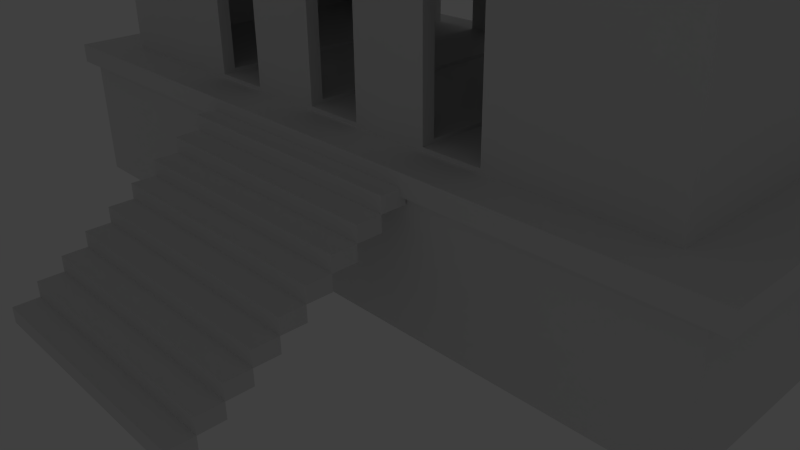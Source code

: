 # Source: templo.blend  (saved by Blender 2.73.0; exported with 4.5.12 LTS)
import bpy
from mathutils import Matrix  # noqa: F401  (used for matrix-valued properties, if any)

bpy.ops.wm.read_factory_settings(use_empty=True)
scene = bpy.context.scene
scene.name = 'Scene'

# ---- collections
col_collection_1 = bpy.data.collections.new('Collection 1'); scene.collection.children.link(col_collection_1)
col_collection_2 = bpy.data.collections.new('Collection 2'); scene.collection.children.link(col_collection_2)
col_collection_2.hide_render = True
col_collection_2.hide_viewport = True

# ---- materials (node trees are filled in below, after node groups)
mat_material = bpy.data.materials.new('Material')
mat_material.alpha_threshold = 0.0
mat_material.use_transparent_shadow = False
mat_material.roughness = 0.5
mat_material.line_color = (0.0, 0.0, 0.0, 1.0)

# ---- material node trees

# ---- world
world_world = bpy.data.worlds.new('World'); scene.world = world_world
world_world.color = (0.05088, 0.05088, 0.05088)
world_world.use_sun_shadow = False
world_world.sun_shadow_jitter_overblur = 0.0
world_world.cycles.sampling_method = 'MANUAL'
world_world.cycles.sample_map_resolution = 256

# ---- cameras
cam_camera = bpy.data.cameras.new('Camera')
cam_camera.clip_end = 100.0
cam_camera.lens = 35.0
cam_camera.sensor_width = 32.0
cam_camera.sensor_height = 18.0
cam_camera.ortho_scale = 7.314
cam_camera.dof.focus_distance = 0.0
cam_camera.dof.aperture_fstop = 128.0

# ---- lights
light_lamp = bpy.data.lights.new('Lamp', 'POINT')
light_lamp.transmission_factor = 0.0
light_lamp.cutoff_distance = 30.0
light_lamp.energy = 100.0
light_lamp.shadow_buffer_clip_start = 1.001
light_lamp.shadow_soft_size = 0.1
light_lamp.shadow_maximum_resolution = 0.006
light_lamp.use_absolute_resolution = True
light_lamp.cycles.use_multiple_importance_sampling = False

# ---- meshes
me_cubo_007 = bpy.data.meshes.new('Cubo.007')
me_cubo_007.from_pydata([(-1.0, -1.0, -1.0), (-1.0, 1.0, -1.0), (1.0, 1.0, -1.0), (1.0, -1.0, -1.0), (-1.0, -1.0, 1.0), (-1.0, 1.0, 1.0), (1.0, 1.0, 1.0), (1.0, -1.0, 1.0)], [], [(4, 5, 1, 0), (5, 6, 2, 1), (6, 7, 3, 2), (7, 4, 0, 3), (0, 1, 2, 3), (7, 6, 5, 4)])
_uv = me_cubo_007.uv_layers.new(name='UVMap')
_uv.uv.foreach_set('vector', [0.3979, 0.6395, 0.3979, 0.5883, 0.4491, 0.5883, 0.4491, 0.6395, 0.3814, 0.5395, 0.3814, 0.4605, 0.4605, 0.4605, 0.4605, 0.5395, 0.4032, 0.4641, 0.4032, 0.4178, 0.4496, 0.4178, 0.4496, 0.4641, 0.3913, 0.6651, 0.3913, 0.3585, 0.4267, 0.3585, 0.4267, 0.6651, 0.4194, 0.4004, 0.4985, 0.4004, 0.4985, 0.6635, 0.4194, 0.6635, 0.3941, 0.363, 0.4332, 0.363, 0.4332, 0.6623, 0.3941, 0.6623])
me_cubo_007.use_remesh_preserve_volume = False
me_cubo_007.use_remesh_preserve_attributes = False
me_cubo_007.use_mirror_vertex_groups = False
me_cubo_007.update()
me_cubo = bpy.data.meshes.new('Cubo')
me_cubo.from_pydata([(-53.13, 1.0, 2.128), (-53.13, 1.0, 1.427), (-53.13, -1.0, 1.427), (-53.13, -1.0, 2.128), (-49.37, 1.0, 2.128), (-49.37, 1.0, 1.427), (-75.17, -1.18, 1.427), (-49.37, -1.0, 1.427), (-49.37, -1.0, 2.128), (-75.17, 1.306, 1.427), (-45.94, -1.0, 1.427), (-45.94, 1.0, 1.427), (-75.17, 1.306, 1.246), (-75.17, -1.18, 1.246), (-42.17, 1.0, 1.427), (-5.245, -1.18, 1.427), (-5.245, -1.18, 1.246), (-5.245, 1.306, 1.427), (-5.245, 1.306, 1.246), (-74.72, 1.0, 1.246), (-42.17, -1.0, 1.427), (-45.94, 1.0, 2.128), (-45.94, -1.0, 2.128), (-42.17, 1.0, 2.128), (-38.74, 1.0, 1.427), (-38.74, -1.0, 1.427), (-38.74, -1.0, 1.246), (-38.74, 1.0, 1.246), (-70.95, 1.0, 1.246), (-74.72, -1.0, 1.246), (-42.17, -1.0, 2.128), (-27.78, 1.0, 1.427), (-17.16, -1.0, 1.246), (-13.39, -1.0, 1.246), (-9.962, -1.0, 1.246), (-6.195, -1.0, 1.246), (-34.98, -1.0, 1.427), (-34.98, -1.0, 1.246), (-42.17, -1.0, 1.246), (-34.98, 1.0, 1.427), (-34.98, 1.0, 1.246), (-63.76, 1.0, 1.246), (-67.52, 1.0, 1.246), (-70.95, 1.0, 0.4308), (-74.72, 1.0, 0.4308), (-74.72, -1.0, 0.4308), (-70.95, -1.0, 1.246), (-27.78, -1.0, 1.427), (-31.55, 1.0, 1.427), (-6.195, 1.0, 1.246), (-20.59, -1.0, 1.246), (-17.16, -1.0, 0.4308), (-13.39, -1.0, 0.4308), (-13.39, 1.0, 1.246), (-9.962, -1.0, 0.4308), (-6.195, -1.0, 0.4308), (-38.74, -1.0, 2.128), (-34.98, -1.0, 2.128), (-31.55, -1.0, 1.427), (-31.55, -1.0, 1.246), (-38.74, -1.0, -1.0), (-34.98, -1.0, -1.0), (-45.94, -1.0, 1.246), (-34.98, 1.0, 2.128), (-38.74, 1.0, 2.128), (-31.55, 1.0, 1.246), (-34.98, 1.0, -1.0), (-38.74, 1.0, -1.0), (-42.17, 1.0, 1.246), (-70.95, -1.0, 0.4308), (-82.46, 1.306, 0.4308), (-82.46, -1.18, 0.4308), (-67.52, -1.0, 1.246), (-27.78, -1.0, 2.128), (-27.78, 1.0, 2.128), (-31.55, 1.0, 2.128), (-9.962, 1.0, 1.246), (-6.195, 1.0, 0.4308), (-24.35, -1.0, 1.246), (-17.16, 1.0, 1.246), (-17.16, 1.0, 0.4308), (-13.39, 1.0, 0.4308), (-9.962, 1.0, 0.4308), (-27.78, -1.0, 1.246), (-45.94, -1.0, -1.0), (-42.17, -1.0, -1.0), (-49.37, -1.0, 1.246), (-27.78, 1.0, 1.246), (-63.76, 1.0, 0.4308), (-67.52, 1.0, 0.4308), (-45.94, 1.0, 1.246), (-63.76, -1.0, 1.246), (-31.55, -1.0, 2.128), (1.969, -1.18, 0.4308), (-24.35, -1.0, 0.4308), (-20.59, -1.0, 0.4308), (-20.59, 1.0, 1.246), (-31.55, -1.0, -1.0), (-27.78, -1.0, -1.0), (-27.78, -1.0, 0.2349), (-31.49, -1.0, 0.2349), (-31.49, -1.0, 0.4308), (-27.78, -1.0, 0.4308), (-42.17, 1.0, -1.0), (-45.94, 1.0, -1.0), (-49.37, 1.0, 1.246), (-24.35, 1.0, 1.246), (-27.78, 1.0, 0.4308), (-31.49, 1.0, 0.4308), (-31.49, 1.0, 0.2349), (-27.78, 1.0, 0.2349), (-27.78, 1.0, -1.0), (-31.55, 1.0, -1.0), (-63.76, -1.0, 0.4308), (-49.0, 1.306, 0.4308), (-67.52, -1.0, 0.4308), (-82.46, 1.306, 0.2349), (-82.46, -1.18, 0.2349), (1.969, 1.306, 0.4308), (-24.35, 1.0, 0.4308), (-31.49, -1.18, 0.4308), (-20.59, 1.0, 0.4308), (-31.49, -1.18, 0.2349), (-49.37, -1.0, 0.4308), (-49.37, 1.0, 0.4308), (-60.33, -1.0, 1.246), (-31.49, 1.306, 0.4308), (-31.49, 1.306, 0.2349), (-60.33, 1.0, 1.246), (-60.33, 1.0, 0.4308), (-56.56, 1.0, 0.4308), (-53.13, 1.0, 1.246), (-49.0, 1.306, 0.2349), (-49.0, -1.18, 0.4308), (-49.0, -1.18, 0.2349), (-81.91, 1.0, 0.2349), (1.969, -1.18, 0.2349), (1.969, 1.306, 0.2349), (-24.35, 1.0, 0.2349), (-24.35, -1.0, 0.2349), (-53.13, -1.0, 1.246), (-53.13, -1.0, 0.4308), (-53.13, 1.0, 0.4308), (-56.56, -1.0, 1.246), (-56.56, 1.0, 1.246), (-60.33, -1.0, 0.4308), (-67.52, 1.0, 0.2349), (-67.52, -1.0, 0.2349), (-78.15, 1.0, 0.2349), (-81.91, -1.0, 0.2349), (1.0, 1.0, 0.2349), (-20.59, -1.0, 0.2349), (-56.56, -1.0, 0.4308), (-9.962, 1.0, 0.2349), (-20.59, 1.0, 0.2349), (-49.37, 1.0, 0.2349), (-63.76, 1.0, 0.2349), (-70.95, 1.0, 0.2349), (-70.95, -1.0, 0.2349), (-63.76, -1.0, 0.2349), (-74.72, 1.0, 0.2349), (-78.15, 1.0, -1.0), (-81.91, 1.0, -1.0), (-81.91, -1.0, -1.0), (-78.15, -1.0, 0.2349), (1.0, -1.0, 0.2349), (-2.767, 1.0, 0.2349), (-24.35, 1.0, -1.0), (-24.35, -1.0, -1.0), (-20.59, -1.0, -1.0), (-6.195, -1.0, 0.2349), (-6.195, 1.0, 0.2349), (-20.59, 1.0, -1.0), (-49.37, -1.0, 0.2349), (-53.13, 1.0, 0.2349), (-56.56, 1.0, 0.2349), (-63.76, 1.0, -1.0), (-67.52, 1.0, -1.0), (-67.52, -1.0, -1.0), (-63.76, -1.0, -1.0), (-60.33, -1.0, 0.2349), (-74.72, -1.0, 0.2349), (-78.15, -1.0, -1.0), (-2.767, -1.0, 0.2349), (1.0, -1.0, -1.0), (1.0, 1.0, -1.0), (-2.767, 1.0, -1.0), (-17.16, -1.0, 0.2349), (-6.195, 1.0, -1.0), (-9.962, 1.0, -1.0), (-13.39, 1.0, 0.2349), (-53.13, -1.0, 0.2349), (-49.37, -1.0, -1.0), (-49.37, 1.0, -1.0), (-53.13, 1.0, -1.0), (-60.33, 1.0, 0.2349), (-70.95, 1.0, -1.0), (-74.72, 1.0, -1.0), (-70.95, -1.0, -1.0), (-56.56, -1.0, 0.2349), (-74.72, -1.0, -1.0), (-2.767, -1.0, -1.0), (-17.16, 1.0, 0.2349), (-13.39, -1.0, 0.2349), (-6.195, -1.0, -1.0), (-9.962, -1.0, -1.0), (-9.962, -1.0, 0.2349), (-53.13, -1.0, -1.0), (-56.56, 1.0, -1.0), (-60.33, 1.0, -1.0), (-60.33, -1.0, -1.0), (-56.56, -1.0, -1.0), (-17.16, 1.0, -1.0), (-17.16, -1.0, -1.0), (-13.39, -1.0, -1.0), (-13.39, 1.0, -1.0), (-53.77, -1.18, 2.309), (-53.77, 1.306, 2.309), (-53.77, 1.306, 2.128), (-53.77, -1.18, 2.128), (-27.34, -1.18, 2.309), (-27.34, -1.18, 2.128), (-27.34, 1.306, 2.309), (-27.34, 1.306, 2.128)], [], [(0, 1, 2, 3), (4, 5, 1, 0), (2, 1, 5, 7, 10, 11, 14, 20, 25, 24, 39, 36, 58, 48, 31, 17, 9, 6), (3, 2, 7, 8), (8, 7, 5, 4), (6, 15, 17, 31, 47, 58, 36, 25, 20, 10, 7, 2), (6, 9, 12, 13), (15, 6, 13, 16), (9, 17, 18, 12), (21, 11, 10, 22), (23, 14, 11, 21), (17, 15, 16, 18), (22, 10, 20, 30), (30, 20, 14, 23), (18, 16, 32, 33, 34, 35), (28, 43, 44, 19), (19, 44, 45, 29), (32, 51, 52, 33), (34, 54, 55, 35), (56, 25, 36, 57), (32, 16, 13, 29, 46, 72, 91, 125, 143, 140, 86, 62, 38, 26, 37, 59, 83, 78, 50), (26, 60, 61, 37), (26, 38, 68, 90, 62, 86, 105, 131, 140, 143, 144, 128, 125, 91, 41, 42, 72, 46, 28, 19, 29, 13, 12, 18, 35, 49, 76, 34, 33, 53, 79, 32, 50, 96, 106, 78, 83, 87, 65, 59, 37, 40, 27), (63, 39, 24, 64), (40, 66, 67, 27), (46, 69, 43, 28), (43, 69, 115, 89, 88, 113, 145, 129, 130, 152, 141, 142, 114, 70, 71, 45, 44), (29, 45, 69, 46), (64, 24, 25, 56), (73, 47, 31, 74), (74, 31, 48, 75), (35, 55, 77, 49), (79, 80, 51, 32), (77, 55, 54, 52, 51, 95, 94, 102, 101, 120, 93, 118), (33, 52, 81, 53), (76, 82, 54, 34), (57, 36, 39, 63), (27, 67, 60, 26), (60, 67, 66, 61), (37, 61, 66, 40), (62, 84, 85, 38), (41, 88, 89, 42), (92, 58, 47, 73), (75, 48, 58, 92), (49, 77, 82, 76), (78, 94, 95, 50), (53, 81, 80, 79), (118, 126, 108, 107, 102, 94, 119, 121, 95, 51, 80, 81, 52, 54, 82, 77), (59, 97, 98, 99, 100, 101, 102, 83), (38, 85, 103, 68), (90, 104, 84, 62), (84, 104, 103, 85), (87, 107, 108, 109, 110, 111, 112, 65), (65, 112, 97, 59), (91, 113, 88, 41), (42, 89, 115, 72), (68, 103, 104, 90), (71, 70, 116, 117), (72, 115, 113, 91), (106, 119, 94, 78), (50, 95, 121, 96), (97, 112, 111, 98), (99, 98, 111, 110), (139, 151, 187, 203, 206, 170, 183, 165, 150, 137, 136, 122, 100, 99), (120, 101, 100, 122), (83, 102, 107, 87), (86, 123, 124, 105), (108, 126, 127, 109), (70, 114, 132, 116), (133, 71, 117, 134), (118, 93, 136, 137), (96, 121, 119, 106), (93, 120, 122, 136), (140, 141, 123, 86), (105, 124, 142, 131), (126, 118, 137, 127), (114, 133, 134, 132), (203, 190, 202, 187, 151, 154, 138, 139, 99, 110, 109, 127, 137, 150, 166, 183, 170, 171, 153, 206), (131, 142, 141, 140), (152, 145, 113, 115, 69, 45, 71, 133, 114, 142, 124, 123, 141), (128, 129, 145, 125), (125, 145, 152, 143), (144, 130, 129, 128), (158, 147, 159, 180, 199, 191, 173, 155, 132, 134, 117, 149, 164, 181), (148, 161, 162, 135), (135, 162, 163, 149), (138, 167, 168, 139), (139, 168, 169, 151), (143, 152, 130, 144), (154, 172, 167, 138), (156, 176, 177, 146), (116, 132, 155, 174, 191, 199, 175, 195, 180, 159, 156, 146, 147, 158, 157, 160, 181, 164, 148, 135, 149, 117), (147, 178, 179, 159), (164, 182, 161, 148), (163, 162, 161, 182), (149, 163, 182, 164), (165, 184, 185, 150), (150, 185, 186, 166), (168, 167, 172, 169), (151, 169, 172, 154), (171, 188, 189, 153), (173, 192, 193, 155), (155, 193, 194, 174), (159, 179, 176, 156), (178, 177, 176, 179), (146, 177, 178, 147), (157, 196, 197, 160), (158, 198, 196, 157), (160, 197, 200, 181), (183, 201, 184, 165), (201, 186, 185, 184), (166, 186, 201, 183), (170, 204, 188, 171), (205, 189, 188, 204), (153, 189, 205, 206), (191, 207, 192, 173), (207, 194, 193, 192), (174, 194, 207, 191), (175, 208, 209, 195), (200, 197, 196, 198), (181, 200, 198, 158), (180, 210, 211, 199), (195, 209, 210, 180), (202, 212, 213, 187), (187, 213, 214, 203), (206, 205, 204, 170), (190, 215, 212, 202), (199, 211, 208, 175), (210, 209, 208, 211), (213, 212, 215, 214), (203, 214, 215, 190), (216, 217, 218, 219), (220, 216, 219, 221), (220, 222, 217, 216), (217, 222, 223, 218), (3, 219, 218, 223, 73, 74, 75, 92, 57, 63, 64, 56, 30, 23, 21, 22, 8, 4, 0), (3, 8, 22, 30, 56, 57, 92, 73, 223, 221, 219), (222, 220, 221, 223)])
_uv = me_cubo.uv_layers.new(name='UVMap')
_uv.uv.foreach_set('vector', [0.5362, 0.7125, 0.514, 0.7125, 0.514, 0.6821, 0.5362, 0.6821, 0.5594, 0.875, 0.537, 0.875, 0.537, 0.8201, 0.5594, 0.8201, 0.5489, 0.7837, 0.5677, 0.7837, 0.5677, 0.7667, 0.5489, 0.7667, 0.5489, 0.7512, 0.5677, 0.7512, 0.5677, 0.7342, 0.5489, 0.7342, 0.5489, 0.7187, 0.5677, 0.7187, 0.5677, 0.7017, 0.5489, 0.7017, 0.5489, 0.6862, 0.5677, 0.6862, 0.5677, 0.6692, 0.5705, 0.5673, 0.5705, 0.8833, 0.5472, 0.8833, 0.2224, 0.6078, 0.201, 0.6078, 0.201, 0.5908, 0.2224, 0.5908, 0.6013, 0.8229, 0.6198, 0.8229, 0.6198, 0.8428, 0.6013, 0.8428, 0.05187, 0.3732, 0.05187, 0.05717, 0.0752, 0.05717, 0.07233, 0.159, 0.05356, 0.159, 0.05356, 0.176, 0.05356, 0.1915, 0.05356, 0.2085, 0.05356, 0.224, 0.05356, 0.2411, 0.05356, 0.2566, 0.05356, 0.2736, 0.548, 0.2485, 0.5592, 0.2485, 0.5592, 0.2502, 0.548, 0.2502, 0.1766, 0.3754, 0.1766, 0.05945, 0.1783, 0.05945, 0.1783, 0.3754, 0.1674, 0.4661, 0.1674, 0.03914, 0.1697, 0.03914, 0.1697, 0.4661, 0.646, 0.805, 0.6682, 0.805, 0.6682, 0.8354, 0.646, 0.8354, 0.5371, 0.604, 0.5546, 0.604, 0.5546, 0.659, 0.5371, 0.659, 0.6704, 0.3314, 0.6816, 0.3314, 0.6816, 0.3331, 0.6704, 0.3331, 0.2423, 0.6624, 0.2209, 0.6624, 0.2209, 0.6454, 0.2423, 0.6454, 0.7055, 0.8211, 0.724, 0.8211, 0.724, 0.841, 0.7055, 0.841, 0.6987, 0.0204, 0.6987, 0.04373, 0.6448, 0.04204, 0.6619, 0.04204, 0.6773, 0.04204, 0.6944, 0.04204, 0.9255, 0.5716, 0.8968, 0.5716, 0.8968, 0.5167, 0.9255, 0.5167, 0.5788, 0.7663, 0.553, 0.7663, 0.553, 0.7358, 0.5788, 0.7358, 0.1756, 0.6422, 0.2005, 0.6422, 0.2005, 0.6592, 0.1756, 0.6592, 0.1761, 0.5908, 0.201, 0.5908, 0.201, 0.6078, 0.1761, 0.6078, 0.2224, 0.5568, 0.201, 0.5568, 0.201, 0.5397, 0.2224, 0.5397, 0.6448, 0.04204, 0.6987, 0.04373, 0.3827, 0.04373, 0.3847, 0.04204, 0.4017, 0.04204, 0.4172, 0.04204, 0.4342, 0.04204, 0.4497, 0.04204, 0.4668, 0.04204, 0.4823, 0.04204, 0.4993, 0.04204, 0.5148, 0.04204, 0.5318, 0.04204, 0.5473, 0.04204, 0.5643, 0.04204, 0.5798, 0.04204, 0.5968, 0.04204, 0.6123, 0.04204, 0.6293, 0.04204, 0.1223, 0.6284, 0.05382, 0.6284, 0.05382, 0.6114, 0.1223, 0.6114, 0.5473, 0.04204, 0.5318, 0.04204, 0.5318, 0.02327, 0.5148, 0.02327, 0.5148, 0.04204, 0.4993, 0.04204, 0.4993, 0.02327, 0.4823, 0.02327, 0.4823, 0.04204, 0.4668, 0.04204, 0.4668, 0.02327, 0.4497, 0.02327, 0.4497, 0.04204, 0.4342, 0.04204, 0.4342, 0.02327, 0.4172, 0.02327, 0.4172, 0.04204, 0.4017, 0.04204, 0.4017, 0.02327, 0.3847, 0.02327, 0.3847, 0.04204, 0.3827, 0.04373, 0.3827, 0.0204, 0.6987, 0.0204, 0.6944, 0.04204, 0.6944, 0.02327, 0.6773, 0.02327, 0.6773, 0.04204, 0.6619, 0.04204, 0.6619, 0.02327, 0.6448, 0.02327, 0.6448, 0.04204, 0.6293, 0.04204, 0.6293, 0.02327, 0.6123, 0.02327, 0.6123, 0.04204, 0.5968, 0.04204, 0.5968, 0.02327, 0.5798, 0.02327, 0.5798, 0.04204, 0.5643, 0.04204, 0.5643, 0.02327, 0.5473, 0.02327, 0.5546, 0.604, 0.5371, 0.604, 0.5371, 0.5491, 0.5546, 0.5491, 0.6917, 0.7689, 0.6355, 0.7689, 0.6355, 0.7139, 0.6917, 0.7139, 0.6563, 0.7809, 0.6778, 0.7809, 0.6778, 0.8008, 0.6563, 0.8008, 0.119, 0.1564, 0.1002, 0.1564, 0.1002, 0.1409, 0.119, 0.1409, 0.119, 0.1239, 0.1002, 0.1239, 0.1002, 0.1084, 0.119, 0.1084, 0.119, 0.09134, 0.1002, 0.09134, 0.1002, 0.07584, 0.119, 0.07584, 0.1218, 0.05717, 0.1218, 0.2084, 0.09852, 0.2084, 0.1002, 0.1734, 0.119, 0.1734, 0.1756, 0.6592, 0.1508, 0.6592, 0.1508, 0.6422, 0.1756, 0.6422, 0.6335, 0.794, 0.6113, 0.794, 0.6113, 0.7636, 0.6335, 0.7636, 0.5603, 0.8612, 0.5788, 0.8612, 0.5788, 0.8811, 0.5603, 0.8811, 0.5594, 0.6552, 0.537, 0.6552, 0.537, 0.6003, 0.5594, 0.6003, 0.6604, 0.8301, 0.6819, 0.8301, 0.6819, 0.85, 0.6604, 0.85, 0.553, 0.7663, 0.5273, 0.7663, 0.5273, 0.7358, 0.553, 0.7358, 0.09565, 0.09407, 0.07689, 0.09407, 0.07689, 0.1111, 0.07689, 0.1266, 0.07689, 0.1436, 0.07689, 0.1591, 0.07689, 0.1761, 0.07689, 0.1916, 0.07689, 0.2084, 0.0752, 0.2084, 0.0752, 0.05717, 0.09852, 0.05717, 0.6423, 0.8008, 0.6637, 0.8008, 0.6637, 0.8207, 0.6423, 0.8207, 0.5348, 0.906, 0.5091, 0.906, 0.5091, 0.8755, 0.5348, 0.8755, 0.6748, 0.7258, 0.6532, 0.724, 0.6532, 0.7439, 0.6748, 0.7457, 0.6027, 0.8039, 0.5374, 0.8039, 0.5374, 0.683, 0.6027, 0.683, 0.6816, 0.269, 0.6816, 0.2502, 0.6987, 0.2502, 0.6987, 0.269, 0.6014, 0.7225, 0.6741, 0.7225, 0.6741, 0.7752, 0.6014, 0.7752, 0.1223, 0.6114, 0.05382, 0.6114, 0.05382, 0.5943, 0.1223, 0.5943, 0.5677, 0.6143, 0.539, 0.6143, 0.539, 0.5593, 0.5677, 0.5593, 0.2224, 0.5397, 0.2438, 0.5397, 0.2438, 0.5568, 0.2224, 0.5568, 0.646, 0.8354, 0.6682, 0.8354, 0.6682, 0.8659, 0.646, 0.8659, 0.6641, 0.9722, 0.6354, 0.9722, 0.6354, 0.9172, 0.6641, 0.9172, 0.1761, 0.6249, 0.201, 0.6249, 0.201, 0.6419, 0.1761, 0.6419, 0.6707, 0.6067, 0.6421, 0.6067, 0.6421, 0.5517, 0.6707, 0.5517, 0.09852, 0.05717, 0.09852, 0.2084, 0.09565, 0.2084, 0.09565, 0.1916, 0.07689, 0.1916, 0.07689, 0.1761, 0.09565, 0.1761, 0.09565, 0.1591, 0.07689, 0.1591, 0.07689, 0.1436, 0.09565, 0.1436, 0.09565, 0.1266, 0.07689, 0.1266, 0.07689, 0.1111, 0.09565, 0.1111, 0.09565, 0.09407, 0.1223, 0.6624, 0.05382, 0.6624, 0.05382, 0.6454, 0.09148, 0.6454, 0.09148, 0.6622, 0.09745, 0.6622, 0.09745, 0.6454, 0.1223, 0.6454, 0.5965, 0.7902, 0.6692, 0.7902, 0.6692, 0.8428, 0.5965, 0.8428, 0.6681, 0.8039, 0.6027, 0.8039, 0.6027, 0.683, 0.6681, 0.683, 0.6306, 0.2502, 0.6306, 0.2315, 0.6476, 0.2315, 0.6476, 0.2502, 0.525, 0.5201, 0.5511, 0.5201, 0.5511, 0.5742, 0.5573, 0.5742, 0.5573, 0.5201, 0.5968, 0.5201, 0.5968, 0.575, 0.525, 0.575, 0.6504, 0.7913, 0.6504, 0.7571, 0.7136, 0.7571, 0.7136, 0.7913, 0.6207, 0.6116, 0.6422, 0.6116, 0.6422, 0.6315, 0.6207, 0.6315, 0.5285, 0.5982, 0.5027, 0.5982, 0.5027, 0.5678, 0.5285, 0.5678, 0.6917, 0.9338, 0.6355, 0.9338, 0.6355, 0.8788, 0.6917, 0.8788, 0.5853, 0.2292, 0.5965, 0.2292, 0.5965, 0.231, 0.5853, 0.231, 0.201, 0.5227, 0.2258, 0.5227, 0.2258, 0.5397, 0.201, 0.5397, 0.532, 0.8586, 0.5063, 0.8586, 0.5063, 0.8282, 0.532, 0.8282, 0.6052, 0.5741, 0.6267, 0.5741, 0.6267, 0.594, 0.6052, 0.594, 0.5795, 0.2292, 0.5795, 0.2104, 0.5965, 0.2104, 0.5965, 0.2292, 0.5584, 0.8283, 0.5909, 0.8283, 0.5909, 0.8482, 0.5584, 0.8482, 0.5797, 0.1353, 0.5967, 0.1353, 0.6122, 0.1353, 0.6293, 0.1353, 0.6447, 0.1353, 0.6618, 0.1353, 0.6773, 0.1353, 0.6943, 0.1353, 0.6943, 0.1166, 0.6987, 0.1137, 0.6987, 0.137, 0.5474, 0.137, 0.5474, 0.1353, 0.5642, 0.1353, 0.5839, 0.2292, 0.5839, 0.2309, 0.583, 0.2309, 0.583, 0.2292, 0.6455, 0.8763, 0.667, 0.8763, 0.667, 0.8962, 0.6455, 0.8962, 0.6663, 0.8389, 0.6477, 0.837, 0.6477, 0.8569, 0.6663, 0.8588, 0.5839, 0.2292, 0.5853, 0.2292, 0.5853, 0.231, 0.5839, 0.231, 0.1347, 0.3398, 0.1347, 0.1458, 0.1371, 0.1458, 0.1371, 0.3398, 0.1333, 0.2404, 0.1333, 0.3916, 0.1314, 0.3916, 0.1314, 0.2404, 0.5683, 0.2296, 0.5795, 0.2296, 0.5795, 0.2315, 0.5683, 0.2315, 0.5958, 0.7251, 0.5671, 0.7251, 0.5671, 0.6702, 0.5958, 0.6702, 0.1314, 0.3861, 0.1314, 0.2349, 0.1333, 0.2349, 0.1333, 0.3861, 0.201, 0.5738, 0.1761, 0.5738, 0.1761, 0.5568, 0.201, 0.5568, 0.5855, 0.93, 0.5594, 0.93, 0.5594, 0.875, 0.5855, 0.875, -0.0851, 0.3498, 0.3612, 0.3498, 0.3612, 0.3553, -0.0851, 0.3553, 0.5683, 0.2666, 0.5795, 0.2666, 0.5795, 0.2684, 0.5683, 0.2684, 0.6293, 0.1353, 0.6293, 0.1166, 0.6122, 0.1166, 0.6122, 0.1353, 0.5967, 0.1353, 0.5967, 0.1166, 0.5797, 0.1166, 0.5797, 0.1353, 0.5642, 0.1353, 0.5642, 0.1166, 0.5474, 0.1166, 0.5474, 0.1137, 0.6987, 0.1137, 0.6943, 0.1166, 0.6773, 0.1166, 0.6773, 0.1353, 0.6618, 0.1353, 0.6618, 0.1166, 0.6447, 0.1166, 0.6447, 0.1353, 0.5856, 0.6757, 0.5598, 0.6757, 0.5598, 0.6453, 0.5856, 0.6453, 0.1002, 0.09134, 0.1002, 0.1084, 0.1002, 0.1239, 0.1002, 0.1409, 0.1002, 0.1564, 0.1002, 0.1734, 0.09852, 0.2084, 0.09852, 0.05717, 0.1218, 0.05717, 0.119, 0.07584, 0.119, 0.05882, 0.1002, 0.05882, 0.1002, 0.07584, 0.6855, 0.8068, 0.7113, 0.8068, 0.7113, 0.8373, 0.6855, 0.8373, 0.09148, 0.6965, 0.1163, 0.6965, 0.1163, 0.7135, 0.09148, 0.7135, 0.6707, 0.5517, 0.6994, 0.5517, 0.6994, 0.6067, 0.6707, 0.6067, 0.5995, 0.1587, 0.615, 0.1587, 0.632, 0.1587, 0.6475, 0.1587, 0.6645, 0.1587, 0.68, 0.1587, 0.697, 0.1587, 0.697, 0.1399, 0.6987, 0.137, 0.6987, 0.1604, 0.5474, 0.1604, 0.5499, 0.1587, 0.567, 0.1587, 0.5824, 0.1587, 0.6994, 0.7166, 0.656, 0.7166, 0.656, 0.6616, 0.6994, 0.6616, 0.607, 0.8354, 0.646, 0.8354, 0.646, 0.8659, 0.607, 0.8659, 0.6356, 0.7267, 0.5966, 0.7267, 0.5966, 0.6962, 0.6356, 0.6962, 0.1761, 0.6078, 0.1385, 0.6078, 0.1385, 0.5908, 0.1761, 0.5908, 0.6674, 0.7059, 0.6488, 0.7041, 0.6488, 0.724, 0.6674, 0.7258, 0.6392, 0.7251, 0.5958, 0.7251, 0.5958, 0.6702, 0.6392, 0.6702, 0.6392, 0.6702, 0.5958, 0.6702, 0.5958, 0.6152, 0.6392, 0.6152, 0.5474, 0.137, 0.6987, 0.137, 0.697, 0.1399, 0.68, 0.1399, 0.68, 0.1587, 0.6645, 0.1587, 0.6645, 0.1399, 0.6475, 0.1399, 0.6475, 0.1587, 0.632, 0.1587, 0.632, 0.1399, 0.615, 0.1399, 0.615, 0.1587, 0.5995, 0.1587, 0.5995, 0.1399, 0.5824, 0.1399, 0.5824, 0.1587, 0.567, 0.1587, 0.567, 0.1399, 0.5499, 0.1399, 0.5499, 0.1587, 0.5474, 0.1604, 0.05382, 0.6965, 0.09148, 0.6965, 0.09148, 0.7135, 0.05382, 0.7135, 0.6423, 0.7258, 0.6748, 0.7258, 0.6748, 0.7457, 0.6423, 0.7457, 0.6816, 0.2502, 0.6816, 0.2315, 0.6987, 0.2315, 0.6987, 0.2502, 0.1833, 0.6795, 0.2209, 0.6795, 0.2209, 0.6965, 0.1833, 0.6965, 0.4934, 0.8084, 0.5259, 0.8084, 0.5259, 0.8283, 0.4934, 0.8283, 0.6171, 0.835, 0.6606, 0.835, 0.6606, 0.89, 0.6171, 0.89, 0.6135, 0.2502, 0.6135, 0.2315, 0.6306, 0.2315, 0.6306, 0.2502, 0.5278, 0.8811, 0.5603, 0.8811, 0.5603, 0.901, 0.5278, 0.901, 0.5888, 0.8265, 0.5454, 0.8265, 0.5454, 0.7715, 0.5888, 0.7715, 0.6238, 0.7809, 0.6563, 0.7809, 0.6563, 0.8008, 0.6238, 0.8008, 0.625, 0.985, 0.5855, 0.985, 0.5855, 0.93, 0.625, 0.93, 0.4934, 0.8283, 0.5259, 0.8283, 0.5259, 0.8482, 0.4934, 0.8482, 0.5965, 0.2502, 0.5965, 0.2315, 0.6135, 0.2315, 0.6135, 0.2502, 0.607, 0.805, 0.646, 0.805, 0.646, 0.8354, 0.607, 0.8354, 0.6827, 0.6702, 0.6392, 0.6702, 0.6392, 0.6152, 0.6827, 0.6152, 0.5278, 0.8612, 0.5603, 0.8612, 0.5603, 0.8811, 0.5278, 0.8811, 0.491, 0.6093, 0.452, 0.6093, 0.452, 0.5788, 0.491, 0.5788, 0.1761, 0.5908, 0.1385, 0.5908, 0.1385, 0.5738, 0.1761, 0.5738, 0.6476, 0.2502, 0.6476, 0.269, 0.6306, 0.269, 0.6306, 0.2502, 0.7136, 0.7571, 0.6746, 0.7571, 0.6746, 0.7267, 0.7136, 0.7267, 0.6024, 0.7059, 0.6349, 0.7059, 0.6349, 0.7258, 0.6024, 0.7258, 0.6646, 0.2502, 0.6646, 0.269, 0.6476, 0.269, 0.6476, 0.2502, 0.5995, 0.6093, 0.5604, 0.6093, 0.5604, 0.5788, 0.5995, 0.5788, 0.1761, 0.5568, 0.1385, 0.5568, 0.1385, 0.5397, 0.1761, 0.5397, 0.6816, 0.2315, 0.6816, 0.2502, 0.6646, 0.2502, 0.6646, 0.2315, 0.5703, 0.8013, 0.5313, 0.8013, 0.5313, 0.7709, 0.5703, 0.7709, 0.5454, 0.8814, 0.5888, 0.8814, 0.5888, 0.9364, 0.5454, 0.9364, 0.5965, 0.2315, 0.5965, 0.2502, 0.5795, 0.2502, 0.5795, 0.2315, 0.1385, 0.6249, 0.1008, 0.6249, 0.1008, 0.6078, 0.1385, 0.6078, 0.1385, 0.5397, 0.1008, 0.5397, 0.1008, 0.5227, 0.1385, 0.5227, 0.5453, 0.8346, 0.5843, 0.8346, 0.5843, 0.865, 0.5453, 0.865, 0.6356, 0.7571, 0.5966, 0.7571, 0.5966, 0.7267, 0.6356, 0.7267, 0.1008, 0.5568, 0.1385, 0.5568, 0.1385, 0.5738, 0.1008, 0.5738, 0.1008, 0.5908, 0.1385, 0.5908, 0.1385, 0.6078, 0.1008, 0.6078, 0.6994, 0.7715, 0.656, 0.7715, 0.656, 0.7166, 0.6994, 0.7166, 0.4609, 0.8283, 0.4934, 0.8283, 0.4934, 0.8482, 0.4609, 0.8482, 0.6476, 0.2502, 0.6476, 0.2315, 0.6646, 0.2315, 0.6646, 0.2502, 0.6646, 0.269, 0.6646, 0.2502, 0.6816, 0.2502, 0.6816, 0.269, 0.5805, 0.8763, 0.613, 0.8763, 0.613, 0.8962, 0.5805, 0.8962, 0.557, 0.2296, 0.5683, 0.2296, 0.5683, 0.2313, 0.557, 0.2313, 0.084, 0.3151, 0.084, 0.4345, 0.08231, 0.4345, 0.08231, 0.3151, 0.1918, 0.05717, 0.2152, 0.05717, 0.2152, 0.1766, 0.1918, 0.1766, 0.008696, 0.3661, 0.3612, 0.3661, 0.3612, 0.3711, 0.008696, 0.3711, 0.5821, 0.182, 0.5792, 0.1837, 0.5792, 0.1604, 0.6987, 0.1604, 0.6967, 0.182, 0.6967, 0.1632, 0.6797, 0.1632, 0.6797, 0.182, 0.6642, 0.182, 0.6642, 0.1632, 0.6471, 0.1632, 0.6471, 0.182, 0.6317, 0.182, 0.6317, 0.1632, 0.6146, 0.1632, 0.6146, 0.182, 0.5991, 0.182, 0.5991, 0.1632, 0.5821, 0.1632, 0.5821, 0.182, 0.5991, 0.182, 0.6146, 0.182, 0.6317, 0.182, 0.6471, 0.182, 0.6642, 0.182, 0.6797, 0.182, 0.6967, 0.182, 0.6987, 0.1604, 0.6987, 0.1837, 0.5792, 0.1837, 0.548, 0.2468, 0.5592, 0.2468, 0.5592, 0.2485, 0.548, 0.2485])
me_cubo.use_remesh_preserve_volume = False
me_cubo.use_remesh_preserve_attributes = False
me_cubo.use_mirror_vertex_groups = False
me_cubo.update()
me_cube = bpy.data.meshes.new('Cube')
me_cube.from_pydata([(5.001, 3.966, -1.0), (5.001, -1.0, -1.0), (-5.001, -1.0, -1.0), (-5.001, 3.966, -1.0), (5.0, 3.966, 0.6807), (-5.0, 3.966, 0.6807), (5.0, -1.0, 0.6807), (-5.0, -1.0, 0.6807), (-5.229, 4.058, 0.6807), (5.229, 4.058, 0.6807), (5.229, -1.092, 0.6807), (-5.229, -1.092, 0.6807), (5.229, 4.058, 0.9409), (-5.229, 4.058, 0.9409), (5.229, -1.092, 0.9409), (-5.229, -1.092, 0.9409), (-5.0, 3.966, 0.9409), (5.0, 3.966, 0.9409), (5.0, -1.0, 0.9409), (-5.0, -1.0, 0.9409), (-4.473, 3.511, 0.9409), (4.473, 3.511, 0.9409), (4.473, -0.545, 0.9409), (-4.473, -0.545, 0.9409), (-2.256, 3.511, 0.9937), (-1.453, 3.511, 0.9937), (-0.4095, 3.511, 0.9937), (0.3934, 3.511, 0.9937), (1.445, 3.511, 0.9937), (2.248, 3.511, 0.9937), (2.248, 3.511, 2.994), (4.473, 3.511, 3.34), (4.473, -0.545, 3.34), (2.248, -0.545, 2.994), (2.248, -0.545, 0.9937), (1.445, -0.545, 0.9937), (0.3934, -0.545, 0.9937), (-0.4095, -0.545, 0.9937), (-1.453, -0.545, 0.9937), (-2.256, -0.545, 0.9937), (-4.473, -0.545, 3.34), (-4.473, 3.511, 3.34), (1.445, 3.511, 2.994), (0.3934, 3.511, 2.994), (-0.4095, 3.511, 2.994), (-1.453, 3.511, 2.994), (-2.256, 3.511, 2.994), (2.248, -0.3776, 2.994), (2.248, -0.3776, 1.038), (2.248, 3.379, 1.038), (2.248, 3.379, 2.994), (4.777, 3.616, 3.34), (4.777, -0.65, 3.34), (-2.256, -0.545, 2.994), (-1.453, -0.545, 2.994), (-0.4095, -0.545, 2.994), (0.3934, -0.545, 2.994), (1.445, -0.545, 2.994), (-4.777, -0.65, 3.34), (-4.777, 3.616, 3.34), (1.445, 3.379, 2.994), (1.445, 3.379, 1.038), (1.445, -0.3776, 1.038), (1.445, -0.3776, 2.994), (0.3934, -0.3776, 2.994), (0.3934, -0.3776, 1.038), (0.3934, 3.379, 1.038), (0.3934, 3.379, 2.994), (-0.4095, 3.379, 2.994), (-0.4095, 3.379, 1.038), (-0.4095, -0.3776, 1.038), (-0.4095, -0.3776, 2.994), (-1.453, -0.3776, 2.994), (-1.453, -0.3776, 1.038), (-1.453, 3.379, 1.038), (-1.453, 3.379, 2.994), (-2.256, 3.379, 2.994), (-2.256, 3.379, 1.038), (-2.256, -0.3776, 1.038), (-2.256, -0.3776, 2.994), (4.777, 3.616, 3.633), (4.777, -0.65, 3.633), (-4.777, -0.65, 3.633), (-4.777, 3.616, 3.633), (4.473, 3.511, 3.633), (4.473, -0.545, 3.633), (-4.473, -0.545, 3.633), (-4.473, 3.511, 3.633), (4.061, 3.185, 3.633), (4.061, -0.2191, 3.633), (-4.061, -0.2191, 3.633), (-4.061, 3.185, 3.633), (4.061, 3.185, 5.987), (4.061, -0.2191, 5.987), (-4.061, -0.2191, 5.987), (-4.061, 3.185, 5.987), (4.317, 3.297, 5.977), (4.317, -0.3308, 5.977), (-4.317, -0.3308, 5.977), (-4.317, 3.297, 5.977), (4.317, 3.297, 6.31), (4.317, -0.3308, 6.31), (-4.317, -0.3308, 6.31), (-4.317, 3.297, 6.31), (4.061, 3.185, 6.3), (4.061, -0.2191, 6.3), (-4.061, -0.2191, 6.3), (-4.061, 3.185, 6.3), (-4.316, -0.3776, 3.283), (-4.316, -0.3776, 1.038), (-4.316, 3.379, 1.038), (-4.316, 3.379, 3.283), (4.316, -0.3776, 3.283), (4.316, -0.3776, 1.038), (4.316, 3.379, 3.283), (4.316, 3.379, 1.038)], [], [(0, 1, 2, 3), (4, 0, 3, 5), (0, 4, 6, 1), (1, 6, 7, 2), (2, 7, 5, 3), (4, 5, 8, 9), (6, 4, 9, 10), (7, 6, 10, 11), (5, 7, 11, 8), (12, 9, 8, 13), (9, 12, 14, 10), (10, 14, 15, 11), (11, 15, 13, 8), (16, 17, 12, 13), (17, 18, 14, 12), (18, 19, 15, 14), (19, 16, 13, 15), (17, 16, 20, 21), (18, 17, 21, 22), (19, 18, 22, 23), (16, 19, 23, 20), (21, 20, 24, 25, 26, 27, 28, 29, 30, 31), (22, 21, 31, 32), (22, 32, 33, 34, 35, 36, 37, 38, 39, 23), (20, 23, 40, 41), (20, 41, 31, 30, 42, 28, 27, 43, 44, 26, 25, 45, 46, 24), (39, 38, 25, 24), (37, 36, 27, 26), (35, 34, 29, 28), (30, 29, 34, 33, 47, 48, 49, 50), (32, 31, 51, 52), (23, 39, 53, 54, 38, 37, 55, 56, 36, 35, 57, 33, 32, 40), (41, 40, 58, 59), (31, 41, 59, 51), (60, 42, 30, 50), (57, 35, 28, 42, 60, 61, 62, 63), (43, 27, 36, 56, 64, 65, 66, 67), (68, 44, 43, 67), (55, 37, 26, 44, 68, 69, 70, 71), (45, 25, 38, 54, 72, 73, 74, 75), (76, 46, 45, 75), (53, 39, 24, 46, 76, 77, 78, 79), (33, 57, 63, 47), (40, 32, 52, 58), (52, 51, 80, 81), (54, 53, 79, 72), (56, 55, 71, 64), (59, 58, 82, 83), (51, 59, 83, 80), (58, 52, 81, 82), (84, 85, 81, 80), (86, 87, 83, 82), (87, 84, 80, 83), (85, 86, 82, 81), (85, 84, 88, 89), (87, 86, 90, 91), (84, 87, 91, 88), (86, 85, 89, 90), (89, 88, 92, 93), (91, 90, 94, 95), (88, 91, 95, 92), (90, 89, 93, 94), (93, 92, 96, 97), (95, 94, 98, 99), (92, 95, 99, 96), (94, 93, 97, 98), (97, 96, 100, 101), (99, 98, 102, 103), (96, 99, 103, 100), (98, 97, 101, 102), (104, 105, 101, 100), (106, 107, 103, 102), (107, 104, 100, 103), (105, 106, 102, 101), (104, 107, 106, 105), (108, 109, 110, 111), (112, 113, 48, 47, 63, 62, 65, 64, 71, 70, 73, 72, 79, 78, 109, 108), (112, 108, 111, 114), (111, 110, 77, 76, 75, 74, 69, 68, 67, 66, 61, 60, 50, 49, 115, 114), (109, 78, 77, 110), (114, 115, 113, 112), (74, 73, 70, 69), (66, 65, 62, 61), (49, 48, 113, 115)])
_uv = me_cube.uv_layers.new(name='Mapa UV')
_uv.uv.foreach_set('vector', [0.3896, 1.714e-08, 0.5774, 0.0, 0.5774, 0.3596, 0.3896, 0.3596, 0.3215, 0.1825, 0.4221, 0.1825, 0.4221, 0.5323, 0.3215, 0.5323, 0.4217, 0.7739, 0.3223, 0.7739, 0.3223, 0.5325, 0.4217, 0.5325, 0.4221, 0.5324, 0.322, 0.5324, 0.322, 0.1825, 0.4221, 0.1825, 0.4217, 0.7738, 0.3226, 0.7738, 0.3226, 0.5325, 0.4217, 0.5325, 0.003463, 0.008224, 0.003463, 0.3678, 0.0, 0.376, 5.411e-08, 0.0, 0.1913, 0.008224, 0.003463, 0.008224, 5.411e-08, 0.0, 0.1948, 1.886e-07, 0.1913, 0.3678, 0.1913, 0.008224, 0.1948, 1.886e-07, 0.1948, 0.376, 0.003463, 0.3678, 0.1913, 0.3678, 0.1948, 0.376, 0.0, 0.376, 0.4396, 0.3264, 0.4545, 0.3264, 0.4545, 0.8956, 0.4396, 0.8956, 0.4565, 0.5387, 0.4434, 0.5387, 0.4434, 0.2931, 0.4565, 0.2931, 0.4542, 0.8607, 0.4412, 0.8607, 0.4412, 0.3619, 0.4542, 0.3619, 0.4532, 0.8087, 0.4401, 0.8087, 0.4401, 0.5631, 0.4532, 0.5631, 0.04285, 0.07008, 0.04285, 0.4164, 0.03952, 0.4244, 0.03952, 0.06215, 0.04285, 0.4164, 0.2238, 0.4164, 0.2272, 0.4244, 0.03952, 0.4244, 0.2238, 0.4164, 0.2238, 0.07008, 0.2272, 0.06215, 0.2272, 0.4244, 0.2238, 0.07008, 0.04285, 0.07008, 0.03952, 0.06215, 0.2272, 0.06215, 0.04285, 0.4164, 0.04285, 0.07008, 0.05943, 0.08834, 0.05943, 0.3982, 0.2238, 0.4164, 0.04285, 0.4164, 0.05943, 0.3982, 0.2072, 0.3982, 0.2238, 0.07008, 0.2238, 0.4164, 0.2072, 0.3982, 0.2072, 0.08834, 0.04285, 0.07008, 0.2238, 0.07008, 0.2072, 0.08834, 0.05943, 0.08834, 0.8119, 0.5122, 0.8119, 1.0, 0.8091, 0.8794, 0.8091, 0.8355, 0.8091, 0.7786, 0.8091, 0.7348, 0.8091, 0.6774, 0.8091, 0.6336, 0.7025, 0.6336, 0.6841, 0.5122, 0.1781, 0.7993, 0.1781, 1.002, 0.03125, 1.002, 0.03125, 0.7993, 0.8147, 1.001, 0.684, 1.001, 0.7021, 0.8793, 0.8119, 0.8793, 0.8119, 0.8354, 0.8119, 0.778, 0.8119, 0.7341, 0.8119, 0.6771, 0.8119, 0.6332, 0.8147, 0.5122, 0.03169, 1.001, 0.03169, 0.7993, 0.1784, 0.7993, 0.1784, 1.001, 0.8119, 1.0, 0.6841, 1.0, 0.6841, 0.5122, 0.7025, 0.6336, 0.7025, 0.6774, 0.8091, 0.6774, 0.8091, 0.7348, 0.7025, 0.7348, 0.7025, 0.7786, 0.8091, 0.7786, 0.8091, 0.8355, 0.7025, 0.8355, 0.7025, 0.8794, 0.8091, 0.8794, 0.1372, 0.5111, 0.1676, 0.5111, 0.1676, 0.6569, 0.1372, 0.6569, 0.5317, 0.5054, 0.562, 0.5054, 0.562, 0.6512, 0.5317, 0.6512, 0.5317, 0.3596, 0.562, 0.3596, 0.562, 0.5054, 0.5317, 0.5054, 0.6123, 0.8388, 0.6879, 0.8388, 0.6879, 0.9846, 0.6123, 0.9846, 0.6123, 0.9786, 0.6863, 0.9786, 0.6863, 0.8435, 0.6123, 0.8435, 0.7348, 0.3544, 0.5814, 0.3544, 0.5774, 0.3435, 0.7388, 0.3435, 0.8147, 0.5122, 0.8119, 0.6332, 0.7021, 0.6332, 0.7021, 0.6771, 0.8119, 0.6771, 0.8119, 0.7341, 0.7021, 0.7341, 0.7021, 0.778, 0.8119, 0.778, 0.8119, 0.8354, 0.7021, 0.8354, 0.7021, 0.8793, 0.684, 1.001, 0.684, 0.5122, 0.5814, 0.676, 0.7348, 0.676, 0.7388, 0.6869, 0.5774, 0.6869, 0.5814, 0.3544, 0.5814, 0.676, 0.5774, 0.6869, 0.5774, 0.3435, 0.1943, 0.4049, 0.1893, 0.4049, 0.1893, 0.376, 0.1943, 0.376, 0.5263, 0.8203, 0.602, 0.8203, 0.602, 0.9661, 0.5263, 0.9661, 0.5263, 0.9613, 0.6003, 0.9613, 0.6003, 0.8263, 0.5263, 0.8263, 0.5858, 0.5704, 0.6615, 0.5704, 0.6615, 0.7162, 0.5858, 0.7162, 0.5858, 0.7102, 0.6598, 0.7102, 0.6598, 0.5751, 0.5858, 0.5751, 0.1943, 0.4337, 0.1893, 0.4337, 0.1893, 0.4049, 0.1943, 0.4049, 0.602, 0.8203, 0.6776, 0.8203, 0.6776, 0.9661, 0.602, 0.9661, 0.602, 0.9613, 0.676, 0.9613, 0.676, 0.8263, 0.602, 0.8263, 0.5366, 0.8388, 0.6123, 0.8388, 0.6123, 0.9846, 0.5366, 0.9846, 0.5366, 0.9786, 0.6106, 0.9786, 0.6106, 0.8435, 0.5366, 0.8435, 0.3844, 0.376, 0.3894, 0.376, 0.3894, 0.4049, 0.3844, 0.4049, 0.2883, 0.9726, 0.2126, 0.9726, 0.2126, 0.8267, 0.2883, 0.8267, 0.2883, 0.8315, 0.2143, 0.8315, 0.2143, 0.9665, 0.2883, 0.9665, 0.1676, 0.5399, 0.1676, 0.5111, 0.1739, 0.5111, 0.1739, 0.5399, 0.7348, 0.676, 0.7348, 0.3544, 0.7388, 0.3435, 0.7388, 0.6869, 0.441, 0.5302, 0.441, 0.3472, 0.4542, 0.3472, 0.4542, 0.5302, 0.1676, 0.5688, 0.1676, 0.5399, 0.1739, 0.5399, 0.1739, 0.5688, 0.3703, 0.5111, 0.3703, 0.5399, 0.364, 0.5399, 0.364, 0.5111, 0.4554, 0.5645, 0.4554, 0.7475, 0.4422, 0.7475, 0.4422, 0.5645, 0.5103, 0.5006, 0.5103, 0.9104, 0.4971, 0.9104, 0.4971, 0.5006, 0.4931, 0.5333, 0.4931, 0.9431, 0.4799, 0.9431, 0.4799, 0.5333, 0.7348, 0.01092, 0.5814, 0.01092, 0.5774, 2.229e-07, 0.7388, 0.0, 0.5814, 0.3326, 0.7348, 0.3326, 0.7388, 0.3435, 0.5774, 0.3435, 0.7348, 0.3326, 0.7348, 0.01092, 0.7388, 0.0, 0.7388, 0.3435, 0.5814, 0.01092, 0.5814, 0.3326, 0.5774, 0.3435, 0.5774, 2.229e-07, 0.5814, 0.01092, 0.7348, 0.01092, 0.7225, 0.02573, 0.5937, 0.02573, 0.7348, 0.3326, 0.5814, 0.3326, 0.5937, 0.3177, 0.7225, 0.3177, 0.7348, 0.01092, 0.7348, 0.3326, 0.7225, 0.3177, 0.7225, 0.02573, 0.5814, 0.3326, 0.5814, 0.01092, 0.5937, 0.02573, 0.5937, 0.3177, 0.1784, 0.7977, 0.1784, 1.001, 0.03239, 1.001, 0.03239, 0.7977, 0.03165, 1.001, 0.03165, 0.7993, 0.1784, 0.7993, 0.1784, 1.001, 0.5211, 0.9994, 0.5211, 0.5136, 0.689, 0.5136, 0.689, 0.9994, 0.689, 0.5136, 0.689, 1.0, 0.5202, 1.0, 0.5202, 0.5136, 0.3278, 0.3852, 0.199, 0.3852, 0.1948, 0.376, 0.332, 0.376, 0.199, 0.6772, 0.3278, 0.6772, 0.332, 0.6864, 0.1948, 0.6864, 0.199, 0.3852, 0.199, 0.6772, 0.1948, 0.6864, 0.1948, 0.376, 0.3278, 0.6772, 0.3278, 0.3852, 0.332, 0.376, 0.332, 0.6864, 0.4416, 0.5929, 0.4416, 0.4269, 0.4576, 0.4269, 0.4576, 0.5929, 0.4576, 0.5929, 0.4576, 0.7589, 0.4416, 0.7589, 0.4416, 0.5929, 0.4558, 0.3887, 0.4558, 0.7838, 0.4398, 0.7838, 0.4398, 0.3887, 0.4408, 0.882, 0.4408, 0.4869, 0.4567, 0.4869, 0.4567, 0.882, 0.205, 0.1182, 0.07621, 0.1182, 0.07198, 0.109, 0.2092, 0.109, 0.07621, 0.4102, 0.205, 0.4102, 0.2092, 0.4194, 0.07198, 0.4194, 0.205, 0.4102, 0.205, 0.1182, 0.2092, 0.109, 0.2092, 0.4194, 0.07621, 0.1182, 0.07621, 0.4102, 0.07198, 0.4194, 0.07198, 0.109, 0.205, 0.1182, 0.205, 0.4102, 0.07621, 0.4102, 0.07621, 0.1182, 0.1771, 1.001, 0.033, 0.9995, 0.033, 0.7994, 0.1771, 0.7993, 0.6789, 0.5139, 0.8186, 0.5139, 0.8186, 0.6299, 0.6969, 0.6299, 0.6969, 0.675, 0.8186, 0.675, 0.8186, 0.734, 0.6969, 0.734, 0.6969, 0.779, 0.8186, 0.779, 0.8186, 0.8376, 0.6969, 0.8376, 0.6969, 0.8827, 0.8186, 0.8827, 0.8186, 0.9982, 0.6789, 0.9982, 0.2339, 0.009199, 0.2339, 0.4848, 0.03852, 0.4848, 0.03852, 0.009199, 0.6881, 0.5166, 0.82, 0.5166, 0.82, 0.6315, 0.7051, 0.6315, 0.7051, 0.6764, 0.82, 0.6764, 0.82, 0.7346, 0.7051, 0.7346, 0.7051, 0.7794, 0.82, 0.7794, 0.82, 0.8382, 0.7051, 0.8382, 0.7051, 0.883, 0.82, 0.883, 0.82, 0.9984, 0.6881, 0.9984, 0.273, 0.8649, 0.3509, 0.8649, 0.3509, 1.0, 0.273, 1.0, 0.03469, 0.8025, 0.1733, 0.8025, 0.1733, 0.9984, 0.03469, 0.9984, 0.2444, 0.535, 0.2444, 0.3166, 0.3067, 0.3166, 0.3067, 0.535, 0.2444, 0.535, 0.2444, 0.3166, 0.3067, 0.3166, 0.3067, 0.535, 0.1948, 1.0, 0.1948, 0.8649, 0.273, 0.8649, 0.273, 1.0])
_uv.active_render = True
_uv = me_cube.uv_layers.new(name='texturaSimplificada')
_uv.uv.foreach_set('vector', [0.3384, -0.2315, 0.6133, -0.2315, 0.6133, 0.2945, 0.3384, 0.2945, 1.112, 0.6765, 1.205, 0.6765, 1.205, 1.202, 1.112, 1.202, 0.2395, 1.034, 0.1465, 1.034, 0.1465, 0.7727, 0.2395, 0.7727, 1.199, 0.2945, 1.106, 0.2945, 1.106, -0.2315, 1.199, -0.2315, 0.1465, 1.034, 0.05348, 1.034, 0.05348, 0.7727, 0.1465, 0.7727, -0.2264, -0.2194, -0.2264, 0.3066, -0.2315, 0.3186, -0.2315, -0.2315, 0.04842, -0.2194, -0.2264, -0.2194, -0.2315, -0.2315, 0.05348, -0.2315, 0.04842, 0.3066, 0.04842, -0.2194, 0.05348, -0.2315, 0.05348, 0.3186, -0.2264, 0.3066, 0.04842, 0.3066, 0.05348, 0.3186, -0.2315, 0.3186, 1.217, 0.2945, 1.231, 0.2945, 1.231, 0.8446, 1.217, 0.8446, 0.6052, 0.5654, 0.5908, 0.5654, 0.5908, 0.2945, 0.6052, 0.2945, 0.3011, 1.066, 0.2867, 1.066, 0.2867, 0.5162, 0.3011, 0.5162, 0.03147, 1.044, 0.01707, 1.044, 0.01707, 0.7727, 0.03147, 0.7727, 0.05855, -0.2194, 0.05855, 0.3066, 0.05348, 0.3186, 0.05348, -0.2315, 0.05855, 0.3066, 0.3334, 0.3066, 0.3384, 0.3186, 0.05348, 0.3186, 0.3334, 0.3066, 0.3334, -0.2194, 0.3384, -0.2315, 0.3384, 0.3186, 0.3334, -0.2194, 0.05855, -0.2194, 0.05348, -0.2315, 0.3384, -0.2315, 0.05855, 0.3066, 0.05855, -0.2194, 0.08373, -0.1917, 0.08373, 0.2788, 0.3334, 0.3066, 0.05855, 0.3066, 0.08373, 0.2788, 0.3082, 0.2788, 0.3334, -0.2194, 0.3334, 0.3066, 0.3082, 0.2788, 0.3082, -0.1917, 0.05855, -0.2194, 0.3334, -0.2194, 0.3082, -0.1917, 0.08373, -0.1917, 0.9821, -0.2315, 0.9821, 0.2391, 0.9792, 0.1225, 0.9792, 0.08023, 0.9792, 0.02533, 0.9792, -0.0169, 0.9792, -0.07222, 0.9792, -0.1145, 0.8685, -0.1145, 0.8493, -0.2315, 0.4712, 0.7485, 0.4712, 0.9619, 0.3384, 0.9619, 0.3384, 0.7485, 0.9821, 0.7096, 0.8493, 0.7096, 0.8685, 0.5926, 0.9792, 0.5926, 0.9792, 0.5503, 0.9792, 0.495, 0.9792, 0.4528, 0.9792, 0.3979, 0.9792, 0.3557, 0.9821, 0.2391, 0.4712, 0.9619, 0.4712, 0.7485, 0.604, 0.7485, 0.604, 0.9619, 0.9821, 0.2391, 0.8493, 0.2391, 0.8493, -0.2315, 0.8685, -0.1145, 0.8685, -0.07222, 0.9792, -0.07222, 0.9792, -0.0169, 0.8685, -0.0169, 0.8685, 0.02533, 0.9792, 0.02533, 0.9792, 0.08023, 0.8685, 0.08023, 0.8685, 0.1225, 0.9792, 0.1225, -0.03071, 0.5162, 0.01372, 0.5162, 0.01372, 0.7295, -0.03071, 0.7295, 0.5463, 0.5079, 0.5908, 0.5079, 0.5908, 0.7212, 0.5463, 0.7212, 0.5463, 0.2945, 0.5908, 0.2945, 0.5908, 0.5079, 0.5463, 0.5079, 0.7239, 0.7735, 0.8346, 0.7735, 0.8346, 0.9868, 0.7239, 0.9868, 0.7239, 0.978, 0.8322, 0.978, 0.8322, 0.7804, 0.7239, 0.7804, 0.8435, 0.287, 0.6191, 0.287, 0.6133, 0.271, 0.8493, 0.271, 0.9821, 0.2391, 0.9792, 0.3557, 0.8685, 0.3557, 0.8685, 0.3979, 0.9792, 0.3979, 0.9792, 0.4528, 0.8685, 0.4528, 0.8685, 0.495, 0.9792, 0.495, 0.9792, 0.5503, 0.8685, 0.5503, 0.8685, 0.5926, 0.8493, 0.7096, 0.8493, 0.2391, 0.6191, 0.7575, 0.8435, 0.7575, 0.8493, 0.7735, 0.6133, 0.7735, 0.6191, 0.287, 0.6191, 0.7575, 0.6133, 0.7735, 0.6133, 0.271, 0.05273, 0.3608, 0.04543, 0.3608, 0.04543, 0.3186, 0.05273, 0.3186, 0.3384, 0.9619, 0.4491, 0.9619, 0.4491, 1.175, 0.3384, 1.175, 0.3384, 1.168, 0.4467, 1.168, 0.4467, 0.9707, 0.3384, 0.9707, 1.106, 0.2945, 1.217, 0.2945, 1.217, 0.5079, 1.106, 0.5079, 1.106, 0.4991, 1.215, 0.4991, 1.215, 0.3015, 1.106, 0.3015, 0.05273, 0.403, 0.04543, 0.403, 0.04543, 0.3608, 0.05273, 0.3608, 0.4491, 0.9619, 0.5598, 0.9619, 0.5598, 1.175, 0.4491, 1.175, 0.4491, 1.168, 0.5574, 1.168, 0.5574, 0.9707, 0.4491, 0.9707, 0.6133, 0.7735, 0.7239, 0.7735, 0.7239, 0.9868, 0.6133, 0.9868, 0.6133, 0.978, 0.7215, 0.978, 0.7215, 0.7804, 0.6133, 0.7804, 0.3308, 0.3186, 0.3381, 0.3186, 0.3381, 0.3608, 0.3308, 0.3608, -0.1208, 1.184, -0.2315, 1.184, -0.2315, 0.9703, -0.1208, 0.9703, -0.1208, 0.9772, -0.229, 0.9772, -0.229, 1.175, -0.1208, 1.175, 0.01372, 0.5584, 0.01372, 0.5162, 0.02298, 0.5162, 0.02298, 0.5584, 0.8435, 0.7575, 0.8435, 0.287, 0.8493, 0.271, 0.8493, 0.7735, 0.3124, 0.9971, 0.3124, 0.7727, 0.3287, 0.7727, 0.3287, 0.9971, 0.01372, 0.6006, 0.01372, 0.5584, 0.02298, 0.5584, 0.02298, 0.6006, 0.3103, 0.5162, 0.3103, 0.5584, 0.3011, 0.5584, 0.3011, 0.5162, 0.04768, 0.7727, 0.04768, 0.9971, 0.03147, 0.9971, 0.03147, 0.7727, 0.2867, 0.5162, 0.2867, 1.019, 0.2705, 1.019, 0.2705, 0.5162, 0.2705, 0.5162, 0.2705, 1.019, 0.2542, 1.019, 0.2542, 0.5162, 0.8435, -0.2155, 0.6191, -0.2155, 0.6133, -0.2315, 0.8493, -0.2315, 0.6191, 0.255, 0.8435, 0.255, 0.8493, 0.271, 0.6133, 0.271, 0.8435, 0.255, 0.8435, -0.2155, 0.8493, -0.2315, 0.8493, 0.271, 0.6191, -0.2155, 0.6191, 0.255, 0.6133, 0.271, 0.6133, -0.2315, 0.6191, -0.2155, 0.8435, -0.2155, 0.8255, -0.1938, 0.6371, -0.1938, 0.8435, 0.255, 0.6191, 0.255, 0.6371, 0.2334, 0.8255, 0.2334, 0.8435, -0.2155, 0.8435, 0.255, 0.8255, 0.2334, 0.8255, -0.1938, 0.6191, 0.255, 0.6191, -0.2155, 0.6371, -0.1938, 0.6371, 0.2334, 0.009481, 0.9703, 0.009481, 1.149, -0.1208, 1.149, -0.1208, 0.9703, 0.6133, 1.166, 0.6133, 0.9868, 0.7435, 0.9868, 0.7435, 1.166, 0.9821, 1.104, 0.9821, 0.6765, 1.112, 0.6765, 1.112, 1.104, 0.9796, 0.7096, 0.9796, 1.137, 0.8493, 1.137, 0.8493, 0.7096, 0.2481, 0.332, 0.05967, 0.332, 0.05348, 0.3186, 0.2542, 0.3186, 0.05967, 0.7592, 0.2481, 0.7592, 0.2542, 0.7727, 0.05348, 0.7727, 0.05967, 0.332, 0.05967, 0.7592, 0.05348, 0.7727, 0.05348, 0.3186, 0.2481, 0.7592, 0.2481, 0.332, 0.2542, 0.3186, 0.2542, 0.7727, 1.199, -0.04066, 1.199, -0.2315, 1.218, -0.2315, 1.218, -0.04066, 1.218, -0.04066, 1.218, 0.1501, 1.199, 0.1501, 1.199, -0.04066, 0.04543, 0.3186, 0.04543, 0.7727, 0.02705, 0.7727, 0.02705, 0.3186, 0.3124, 0.7727, 0.3124, 0.3186, 0.3308, 0.3186, 0.3308, 0.7727, -0.0369, 0.332, -0.2253, 0.332, -0.2315, 0.3186, -0.03071, 0.3186, -0.2253, 0.7592, -0.0369, 0.7592, -0.03071, 0.7727, -0.2315, 0.7727, -0.0369, 0.7592, -0.0369, 0.332, -0.03071, 0.3186, -0.03071, 0.7727, -0.2253, 0.332, -0.2253, 0.7592, -0.2315, 0.7727, -0.2315, 0.3186, -0.0369, 0.332, -0.0369, 0.7592, -0.2253, 0.7592, -0.2253, 0.332, 0.01707, 0.9703, -0.1072, 0.9703, -0.1072, 0.7727, 0.01707, 0.7727, 0.9821, 0.2225, 1.106, 0.2225, 1.106, 0.3312, 0.9981, 0.3312, 0.9981, 0.3735, 1.106, 0.3735, 1.106, 0.4288, 0.9981, 0.4288, 0.9981, 0.471, 1.106, 0.471, 1.106, 0.5259, 0.9981, 0.5259, 0.9981, 0.5681, 1.106, 0.5681, 1.106, 0.6765, 0.9821, 0.6765, 0.5463, 0.2945, 0.5463, 0.7485, 0.3384, 0.7485, 0.3384, 0.2945, 1.106, 0.2225, 0.9821, 0.2225, 0.9821, 0.1142, 1.09, 0.1142, 1.09, 0.07195, 0.9821, 0.07195, 0.9821, 0.01705, 1.09, 0.01705, 1.09, -0.02518, 0.9821, -0.02518, 0.9821, -0.0805, 1.09, -0.0805, 1.09, -0.1227, 0.9821, -0.1227, 0.9821, -0.2315, 1.106, -0.2315, 0.1679, 1.034, 0.2819, 1.034, 0.2819, 1.231, 0.1679, 1.231, -0.2315, 0.7727, -0.1072, 0.7727, -0.1072, 0.9703, -0.2315, 0.9703, -0.03071, 0.5162, -0.03071, 0.3186, 0.02705, 0.3186, 0.02705, 0.5162, 0.2542, 0.5162, 0.2542, 0.3186, 0.3124, 0.3186, 0.3124, 0.5162, 0.05348, 1.231, 0.05348, 1.034, 0.1679, 1.034, 0.1679, 1.231])
_ca = me_cube.color_attributes.new('Col', 'BYTE_COLOR', 'CORNER')
_ca.data.foreach_set('color', [1.0, 0.2462, 0.0356, 1.0, 1.0, 0.2462, 0.0356, 1.0, 1.0, 0.2502, 0.03689, 1.0, 1.0, 0.2462, 0.0356, 1.0, 1.0, 0.9734, 0.9473, 1.0, 1.0, 0.8714, 0.7758, 1.0, 1.0, 0.9734, 0.9473, 1.0, 1.0, 0.9734, 0.9473, 1.0, 1.0, 0.9734, 0.9473, 1.0, 1.0, 0.9734, 0.9473, 1.0, 1.0, 0.9734, 0.9473, 1.0, 1.0, 0.9647, 0.9387, 1.0, 1.0, 0.9734, 0.9473, 1.0, 1.0, 0.9734, 0.9473, 1.0, 1.0, 0.9734, 0.9473, 1.0, 1.0, 0.9734, 0.9473, 1.0, 1.0, 0.9734, 0.9473, 1.0, 1.0, 0.9734, 0.9473, 1.0, 1.0, 0.9734, 0.9473, 1.0, 1.0, 0.9734, 0.9473, 1.0, 1.0, 0.9734, 0.9473, 1.0, 1.0, 0.9734, 0.9473, 1.0, 1.0, 0.9734, 0.9473, 1.0, 1.0, 0.9734, 0.9473, 1.0, 1.0, 0.9734, 0.9473, 1.0, 1.0, 0.9734, 0.9473, 1.0, 1.0, 0.9734, 0.9473, 1.0, 1.0, 1.0, 1.0, 1.0, 1.0, 0.9734, 0.9473, 1.0, 1.0, 0.9734, 0.9473, 1.0, 1.0, 1.0, 1.0, 1.0, 1.0, 0.9387, 0.8879, 1.0, 1.0, 0.9734, 0.9473, 1.0, 1.0, 0.9734, 0.9473, 1.0, 1.0, 0.9387, 0.8879, 1.0, 1.0, 0.9734, 0.9473, 1.0, 1.0, 0.9734, 0.9473, 1.0, 1.0, 0.9734, 0.9473, 1.0, 1.0, 0.9734, 0.9473, 1.0, 1.0, 0.9734, 0.9473, 1.0, 1.0, 0.9734, 0.9473, 1.0, 1.0, 0.9734, 0.9473, 1.0, 1.0, 0.9734, 0.9473, 1.0, 1.0, 0.9734, 0.9473, 1.0, 1.0, 0.9734, 0.9473, 1.0, 1.0, 0.9734, 0.9473, 1.0, 1.0, 0.9301, 0.9047, 1.0, 1.0, 0.9387, 0.9047, 1.0, 1.0, 0.9387, 0.8879, 1.0, 1.0, 0.3231, 0.0865, 1.0, 1.0, 0.9734, 0.9473, 1.0, 1.0, 0.9734, 0.9473, 1.0, 1.0, 0.9734, 0.9473, 1.0, 1.0, 0.9734, 0.9473, 1.0, 1.0, 0.9734, 0.9473, 1.0, 1.0, 0.9734, 0.9473, 1.0, 1.0, 0.9734, 0.9473, 1.0, 1.0, 0.9734, 0.9473, 1.0, 1.0, 0.9734, 0.9473, 1.0, 1.0, 0.9734, 0.9473, 1.0, 1.0, 0.9734, 0.9473, 1.0, 1.0, 0.9734, 0.9473, 1.0, 1.0, 0.9734, 0.9473, 1.0, 1.0, 0.9734, 0.9473, 1.0, 1.0, 0.9734, 0.9473, 1.0, 1.0, 0.9734, 0.9473, 1.0, 1.0, 0.9734, 0.9473, 1.0, 1.0, 0.9734, 0.9473, 1.0, 1.0, 0.9734, 0.9473, 1.0, 1.0, 0.9734, 0.9473, 1.0, 1.0, 0.9734, 0.9473, 1.0, 1.0, 0.9734, 0.9473, 1.0, 1.0, 0.9734, 0.9473, 1.0, 1.0, 0.9734, 0.9473, 1.0, 1.0, 0.9734, 0.9473, 1.0, 1.0, 0.9734, 0.9473, 1.0, 1.0, 0.9734, 0.9473, 1.0, 1.0, 0.9734, 0.9473, 1.0, 1.0, 0.9734, 0.9473, 1.0, 1.0, 0.9734, 0.9473, 1.0, 1.0, 0.9734, 0.9473, 1.0, 1.0, 0.9734, 0.9473, 1.0, 1.0, 0.9734, 0.9473, 1.0, 1.0, 0.9734, 0.9473, 1.0, 1.0, 0.9734, 0.9473, 1.0, 1.0, 0.9647, 0.9387, 1.0, 1.0, 0.9734, 0.9473, 1.0, 1.0, 0.9734, 0.9473, 1.0, 1.0, 0.6376, 0.4233, 1.0, 1.0, 0.9734, 0.9473, 1.0, 1.0, 0.9734, 0.9473, 1.0, 1.0, 0.9734, 0.9473, 1.0, 1.0, 0.9734, 0.9473, 1.0, 1.0, 0.9047, 0.8469, 1.0, 1.0, 0.9734, 0.9473, 1.0, 1.0, 0.6584, 0.4621, 1.0, 1.0, 0.9734, 0.9473, 1.0, 1.0, 0.9734, 0.9473, 1.0, 1.0, 0.9734, 0.9473, 1.0, 1.0, 0.9734, 0.9473, 1.0, 1.0, 0.9734, 0.9473, 1.0, 1.0, 0.9734, 0.9473, 1.0, 1.0, 0.305, 0.07619, 1.0, 1.0, 0.9647, 0.9301, 1.0, 1.0, 0.9734, 0.9473, 1.0, 1.0, 0.9734, 0.9473, 1.0, 1.0, 0.9734, 0.9473, 1.0, 1.0, 0.9734, 0.9473, 1.0, 1.0, 0.9734, 0.9473, 1.0, 1.0, 0.9734, 0.9473, 1.0, 1.0, 0.9734, 0.9473, 1.0, 1.0, 0.9734, 0.9473, 1.0, 1.0, 0.9734, 0.9473, 1.0, 1.0, 0.9647, 0.9387, 1.0, 1.0, 0.2664, 0.04817, 1.0, 1.0, 0.9734, 0.9473, 1.0, 1.0, 0.9734, 0.9473, 1.0, 1.0, 0.9734, 0.9473, 1.0, 1.0, 0.9734, 0.9473, 1.0, 1.0, 0.9734, 0.9473, 1.0, 1.0, 0.9734, 0.9473, 1.0, 1.0, 0.6376, 0.4233, 1.0, 1.0, 0.9734, 0.9473, 1.0, 1.0, 0.9734, 0.9473, 1.0, 1.0, 0.9734, 0.9473, 1.0, 1.0, 0.9734, 0.9473, 1.0, 1.0, 0.9734, 0.9473, 1.0, 1.0, 0.9734, 0.9473, 1.0, 1.0, 0.9734, 0.9473, 1.0, 1.0, 0.9734, 0.9473, 1.0, 1.0, 0.9734, 0.9473, 1.0, 1.0, 0.9734, 0.9473, 1.0, 1.0, 0.9734, 0.9473, 1.0, 1.0, 0.6376, 0.4233, 1.0, 1.0, 0.305, 0.07619, 1.0, 1.0, 0.9734, 0.9473, 1.0, 1.0, 0.9734, 0.9473, 1.0, 1.0, 0.9734, 0.9473, 1.0, 1.0, 0.9734, 0.9473, 1.0, 1.0, 0.9734, 0.9473, 1.0, 1.0, 0.9734, 0.9473, 1.0, 1.0, 0.2462, 0.0356, 1.0, 1.0, 0.2462, 0.0356, 1.0, 1.0, 0.9734, 0.9473, 1.0, 1.0, 0.9734, 0.9473, 1.0, 1.0, 0.9734, 0.9473, 1.0, 1.0, 0.9734, 0.9473, 1.0, 1.0, 0.9647, 0.9387, 1.0, 1.0, 0.9734, 0.9473, 1.0, 1.0, 0.5149, 0.305, 1.0, 1.0, 0.9734, 0.9473, 1.0, 1.0, 0.9734, 0.9473, 1.0, 1.0, 0.9734, 0.9473, 1.0, 1.0, 0.9734, 0.9473, 1.0, 1.0, 0.9734, 0.9473, 1.0, 1.0, 0.9734, 0.9473, 1.0, 1.0, 0.9734, 0.9473, 1.0, 1.0, 0.8963, 0.807, 1.0, 1.0, 0.9647, 0.9301, 1.0, 1.0, 0.305, 0.07619, 1.0, 1.0, 0.9734, 0.9473, 1.0, 1.0, 0.9734, 0.9473, 1.0, 1.0, 0.9734, 0.9473, 1.0, 1.0, 0.9734, 0.9473, 1.0, 1.0, 0.9734, 0.9473, 1.0, 1.0, 0.9734, 0.9473, 1.0, 1.0, 0.9734, 0.9473, 1.0, 1.0, 0.9734, 0.9473, 1.0, 1.0, 0.9647, 0.9387, 1.0, 1.0, 0.9734, 0.9473, 1.0, 1.0, 0.9734, 0.9473, 1.0, 1.0, 0.9734, 0.9473, 1.0, 1.0, 0.2462, 0.0356, 1.0, 1.0, 0.2462, 0.0356, 1.0, 1.0, 0.2462, 0.0356, 1.0, 1.0, 0.2462, 0.0356, 1.0, 1.0, 0.9734, 0.9473, 1.0, 1.0, 0.305, 0.07619, 1.0, 1.0, 0.2462, 0.0356, 1.0, 1.0, 0.2462, 0.0356, 1.0, 1.0, 0.2462, 0.0356, 1.0, 1.0, 0.2462, 0.0356, 1.0, 1.0, 0.9734, 0.9473, 1.0, 1.0, 0.9734, 0.9473, 1.0, 1.0, 0.2462, 0.0356, 1.0, 1.0, 0.9734, 0.9473, 1.0, 1.0, 0.9734, 0.9473, 1.0, 1.0, 1.0, 1.0, 1.0, 1.0, 1.0, 1.0, 1.0, 1.0, 0.9734, 0.9473, 1.0, 1.0, 0.9734, 0.9473, 1.0, 1.0, 0.2462, 0.0356, 1.0, 1.0, 0.2462, 0.0356, 1.0, 1.0, 0.2462, 0.0356, 1.0, 1.0, 0.2462, 0.0356, 1.0, 1.0, 0.2462, 0.0356, 1.0, 1.0, 0.9734, 0.9473, 1.0, 1.0, 0.9473, 0.9047, 1.0, 1.0, 0.5841, 0.3564, 1.0, 1.0, 0.2462, 0.0356, 1.0, 1.0, 0.2462, 0.0356, 1.0, 1.0, 0.3278, 0.09084, 1.0, 1.0, 0.9734, 0.9473, 1.0, 1.0, 0.9734, 0.9473, 1.0, 1.0, 0.9734, 0.9473, 1.0, 1.0, 0.9734, 0.9473, 1.0, 1.0, 0.9734, 0.9473, 1.0, 1.0, 1.0, 1.0, 1.0, 1.0, 1.0, 1.0, 1.0, 1.0, 0.9734, 0.9473, 1.0, 1.0, 0.8308, 0.7157, 1.0, 1.0, 0.9734, 0.9387, 1.0, 1.0, 0.2462, 0.0356, 1.0, 1.0, 0.2542, 0.03955, 1.0, 1.0, 0.2462, 0.0356, 1.0, 1.0, 0.2462, 0.0356, 1.0, 1.0, 0.9387, 0.8879, 1.0, 1.0, 0.9734, 0.9473, 1.0, 1.0, 0.2462, 0.0356, 1.0, 1.0, 0.2462, 0.0356, 1.0, 1.0, 0.2462, 0.0356, 1.0, 1.0, 0.2462, 0.0356, 1.0, 1.0, 0.9734, 0.9473, 1.0, 1.0, 0.9734, 0.9473, 1.0, 1.0, 0.9734, 0.9473, 1.0, 1.0, 0.9734, 0.9473, 1.0, 1.0, 0.9734, 0.9473, 1.0, 1.0, 0.9734, 0.9473, 1.0, 1.0, 0.9734, 0.9473, 1.0, 1.0, 0.9734, 0.9473, 1.0, 1.0, 0.5149, 0.305, 1.0, 1.0, 0.9734, 0.9473, 1.0, 1.0, 0.9734, 0.9473, 1.0, 1.0, 0.9734, 0.9473, 1.0, 1.0, 0.9734, 0.9473, 1.0, 1.0, 0.9473, 0.9216, 1.0, 1.0, 1.0, 0.9823, 1.0, 1.0, 0.2502, 0.03689, 1.0, 1.0, 0.2462, 0.0356, 1.0, 1.0, 1.0, 1.0, 1.0, 1.0, 0.3613, 0.1221, 1.0, 1.0, 0.9734, 0.9473, 1.0, 1.0, 0.6654, 0.4735, 1.0, 1.0, 0.9734, 0.9473, 1.0, 1.0, 0.9734, 0.9473, 1.0, 1.0, 0.9734, 0.9473, 1.0, 1.0, 0.9734, 0.9473, 1.0, 1.0, 0.9734, 0.9473, 1.0, 1.0, 0.9734, 0.9473, 1.0, 1.0, 0.9734, 0.9473, 1.0, 1.0, 0.9734, 0.9473, 1.0, 1.0, 0.9734, 0.9473, 1.0, 1.0, 0.9734, 0.9473, 1.0, 1.0, 0.9734, 0.9473, 1.0, 1.0, 0.9734, 0.9473, 1.0, 1.0, 0.9734, 0.9473, 1.0, 1.0, 0.9734, 0.9473, 1.0, 1.0, 0.9734, 0.9473, 1.0, 1.0, 0.9734, 0.9473, 1.0, 1.0, 0.9734, 0.9473, 1.0, 1.0, 0.9734, 0.9473, 1.0, 1.0, 0.9734, 0.9473, 1.0, 1.0, 0.9734, 0.9473, 1.0, 1.0, 0.9734, 0.9473, 1.0, 1.0, 0.9734, 0.9473, 1.0, 1.0, 0.9734, 0.9473, 1.0, 1.0, 0.9734, 0.9473, 1.0, 1.0, 0.9734, 0.9473, 1.0, 1.0, 0.9734, 0.9473, 1.0, 1.0, 0.9734, 0.9473, 1.0, 1.0, 0.9734, 0.9473, 1.0, 1.0, 0.9734, 0.9473, 1.0, 1.0, 0.9734, 0.9473, 1.0, 1.0, 0.9734, 0.9473, 1.0, 1.0, 0.9734, 0.9473, 1.0, 1.0, 0.9734, 0.9473, 1.0, 1.0, 0.9734, 0.9473, 1.0, 1.0, 0.9734, 0.9473, 1.0, 1.0, 0.9734, 0.9473, 1.0, 1.0, 0.9734, 0.9473, 1.0, 1.0, 0.9734, 0.9473, 1.0, 1.0, 0.9734, 0.9473, 1.0, 1.0, 0.9734, 0.9473, 1.0, 1.0, 0.9734, 0.9473, 1.0, 1.0, 0.9734, 0.9473, 1.0, 1.0, 0.9734, 0.9473, 1.0, 1.0, 0.9734, 0.9473, 1.0, 1.0, 0.9734, 0.9473, 1.0, 1.0, 0.9734, 0.9473, 1.0, 1.0, 0.9734, 0.9473, 1.0, 1.0, 0.9734, 0.9473, 1.0, 1.0, 0.9734, 0.9473, 1.0, 1.0, 0.9734, 0.9473, 1.0, 1.0, 0.9734, 0.9473, 1.0, 1.0, 0.9734, 0.9473, 1.0, 1.0, 0.9734, 0.9473, 1.0, 1.0, 0.8879, 0.807, 1.0, 1.0, 0.9734, 0.9473, 1.0, 1.0, 0.8714, 0.7991, 1.0, 1.0, 0.9734, 0.9473, 1.0, 1.0, 0.9734, 0.9473, 1.0, 1.0, 0.9734, 0.9473, 1.0, 1.0, 0.9734, 0.9473, 1.0, 1.0, 0.9734, 0.9473, 1.0, 1.0, 0.9734, 0.9473, 1.0, 1.0, 1.0, 1.0, 1.0, 1.0, 1.0, 1.0, 1.0, 1.0, 0.5972, 0.3864, 1.0, 1.0, 0.9734, 0.9387, 1.0, 1.0, 0.9734, 0.9473, 1.0, 1.0, 0.9734, 0.9473, 1.0, 1.0, 0.9734, 0.9473, 1.0, 1.0, 1.0, 1.0, 1.0, 1.0, 0.9734, 0.9387, 1.0, 1.0, 0.9734, 0.9473, 1.0, 1.0, 1.0, 1.0, 1.0, 1.0, 0.9734, 0.9473, 1.0, 1.0, 0.9734, 0.9473, 1.0, 1.0, 0.5972, 0.3864, 1.0, 1.0, 0.9734, 0.9473, 1.0, 1.0, 0.9734, 0.9473, 1.0, 1.0, 0.9734, 0.9473, 1.0, 1.0, 0.9734, 0.9473, 1.0, 1.0, 0.9047, 0.8308, 1.0, 1.0, 0.9734, 0.9473, 1.0, 1.0, 0.9734, 0.9473, 1.0, 1.0, 0.9734, 0.9473, 1.0, 1.0, 0.9734, 0.9473, 1.0, 1.0, 0.9734, 0.9473, 1.0, 1.0, 0.9734, 0.9473, 1.0, 1.0, 0.9734, 0.9473, 1.0, 1.0, 0.9734, 0.9473, 1.0, 1.0, 0.9734, 0.9473, 1.0, 1.0, 0.9734, 0.9473, 1.0, 1.0, 0.9047, 0.8308, 1.0, 1.0, 0.9734, 0.9473, 1.0, 1.0, 0.9734, 0.9473, 1.0, 1.0, 0.9734, 0.9473, 1.0, 1.0, 0.9387, 0.9047, 1.0, 1.0, 0.9734, 0.9473, 1.0, 1.0, 0.9734, 0.9473, 1.0, 1.0, 0.9734, 0.9473, 1.0, 1.0, 0.9734, 0.9473, 1.0, 1.0, 0.9734, 0.9473, 1.0, 1.0, 0.9734, 0.9473, 1.0, 1.0, 0.9734, 0.9473, 1.0, 1.0, 0.9734, 0.9473, 1.0, 1.0, 0.9734, 0.9473, 1.0, 1.0, 0.9734, 0.9473, 1.0, 1.0, 0.9734, 0.9473, 1.0, 1.0, 0.9734, 0.9473, 1.0, 1.0, 0.9387, 0.9047, 1.0, 1.0, 0.9734, 0.9473, 1.0, 1.0, 0.9734, 0.9473, 1.0, 1.0, 0.9734, 0.9473, 1.0, 1.0, 0.9734, 0.9473, 1.0, 1.0, 0.2462, 0.0356, 1.0, 1.0, 1.0, 1.0, 1.0, 1.0, 1.0, 1.0, 1.0, 1.0, 1.0, 1.0, 1.0, 1.0, 1.0, 1.0, 1.0, 1.0, 1.0, 1.0, 1.0, 1.0, 0.9734, 0.9473, 1.0, 1.0, 0.9911, 0.9823, 1.0, 1.0, 1.0, 1.0, 1.0, 1.0, 0.2462, 0.0356, 1.0, 1.0, 0.9734, 0.9473, 1.0, 1.0, 0.2462, 0.0356, 1.0, 1.0, 0.2462, 0.0356, 1.0, 1.0, 0.4452, 0.2086, 1.0, 1.0, 0.9734, 0.9473, 1.0, 1.0, 1.0, 1.0, 1.0, 1.0, 0.2462, 0.0356, 1.0, 1.0, 0.2462, 0.0356, 1.0, 1.0, 1.0, 1.0, 1.0, 1.0, 0.2462, 0.0356, 1.0, 1.0, 1.0, 1.0, 1.0, 1.0, 0.2462, 0.0356, 1.0, 1.0, 1.0, 1.0, 1.0, 1.0, 1.0, 1.0, 1.0, 1.0, 1.0, 1.0, 1.0, 1.0, 1.0, 1.0, 1.0, 1.0, 0.2462, 0.0356, 1.0, 1.0, 1.0, 1.0, 1.0, 1.0, 1.0, 1.0, 1.0, 1.0, 0.9734, 0.9473, 1.0, 1.0, 1.0, 1.0, 1.0, 1.0, 1.0, 1.0, 1.0, 1.0, 1.0, 1.0, 1.0, 1.0, 1.0, 1.0, 1.0, 1.0, 0.2462, 0.0356, 1.0, 1.0, 1.0, 1.0, 1.0, 1.0, 1.0, 1.0, 1.0, 1.0, 1.0, 1.0, 1.0, 1.0, 1.0, 1.0, 1.0, 1.0, 1.0, 1.0, 1.0, 1.0, 1.0, 1.0, 1.0, 1.0, 0.9734, 0.9473, 1.0, 1.0, 0.2462, 0.0356, 1.0, 1.0, 1.0, 1.0, 1.0, 1.0, 1.0, 1.0, 1.0, 1.0, 1.0, 1.0, 1.0, 1.0, 1.0, 1.0, 1.0, 1.0, 1.0, 1.0, 1.0, 1.0, 0.9734, 0.9473, 1.0, 1.0, 0.9734, 0.9473, 1.0, 1.0, 0.9734, 0.9473, 1.0, 1.0, 0.4233, 0.1812, 1.0, 1.0, 0.9734, 0.9473, 1.0, 1.0, 0.9734, 0.9473, 1.0, 1.0, 0.9734, 0.9473, 1.0, 1.0, 0.2462, 0.0356, 1.0, 1.0, 0.9734, 0.9473, 1.0, 1.0, 0.9734, 0.9473, 1.0, 1.0, 1.0, 1.0, 1.0, 1.0, 1.0, 1.0, 1.0])
me_cube.materials.append(mat_material)
me_cube.use_remesh_preserve_volume = False
me_cube.use_remesh_preserve_attributes = False
me_cube.use_mirror_vertex_groups = False
me_cube.update()

# ---- objects
ob_cubo = bpy.data.objects.new('Cubo', me_cubo_007)
ob_monumentosuperior = bpy.data.objects.new('monumentoSuperior', me_cubo)
ob_corpodotemplo = bpy.data.objects.new('corpoDoTemplo', me_cube)
ob_camera = bpy.data.objects.new('Camera', cam_camera)
ob_lamp = bpy.data.objects.new('Lamp', light_lamp)

# ---- transforms, parenting, visibility, modifiers, constraints
ob_cubo.location = (0.0, -1.183, 1.699)
ob_cubo.scale = (1.682, 0.1631, 0.1022)
ob_cubo.lineart.crease_threshold = 0.0
_m = ob_cubo.modifiers.new('Matriz', 'ARRAY')
_m.count = 9
_m.constant_offset_displace = (0.0, 0.0, 0.0)
_m.relative_offset_displace = (0.0, -1.0, -1.0)
ob_monumentosuperior.location = (3.89, 0.3958, 7.938)
ob_monumentosuperior.scale = (0.09576, 0.2532, 0.652)
ob_monumentosuperior.lineart.crease_threshold = 0.0
ob_corpodotemplo.location = (0.0, 0.0, 1.029)
ob_corpodotemplo.lock_rotations_4d = False
ob_corpodotemplo.empty_display_type = 'ARROWS'
ob_corpodotemplo.lineart.crease_threshold = 0.0
ob_camera.location = (7.481, -6.508, 5.344)
ob_camera.rotation_euler = (1.109, 0.01082, 0.8149)
ob_camera.lock_rotations_4d = False
ob_camera.empty_display_type = 'ARROWS'
ob_camera.color = (0.0, 0.0, 0.0, 0.0)
ob_camera.display_type = 'WIRE'
ob_camera.lineart.crease_threshold = 0.0
ob_lamp.location = (4.076, -7.863, 5.502)
ob_lamp.rotation_euler = (0.6503, 0.05522, 1.866)
ob_lamp.scale = (0.9996, 0.9468, 0.9061)
ob_lamp.lock_rotations_4d = False
ob_lamp.empty_display_type = 'ARROWS'
ob_lamp.color = (0.0, 0.0, 0.0, 0.0)
ob_lamp.lineart.crease_threshold = 0.0

# ---- collection membership
col_collection_1.objects.link(ob_cubo)
col_collection_1.objects.link(ob_monumentosuperior)
col_collection_1.objects.link(ob_corpodotemplo)
col_collection_1.objects.link(ob_camera)
col_collection_2.objects.link(ob_lamp)

# ---- scene / render settings (as saved in the file)
scene.camera = ob_camera
scene.frame_start = 1; scene.frame_end = 250; scene.frame_set(250)
scene.render.engine = 'BLENDER_EEVEE_NEXT'
scene.render.resolution_percentage = 50
scene.render.dither_intensity = 0.0
scene.cycles.use_denoising = False
scene.cycles.samples = 10
scene.cycles.sampling_pattern = 'TABULATED_SOBOL'
scene.cycles.light_sampling_threshold = 0.0
scene.cycles.use_adaptive_sampling = False
scene.cycles.use_light_tree = False
scene.cycles.blur_glossy = 0.0
scene.cycles.pixel_filter_type = 'GAUSSIAN'
scene.cycles.sample_clamp_indirect = 0.0
scene.view_settings.view_transform = 'Standard'
bpy.context.view_layer.update()
